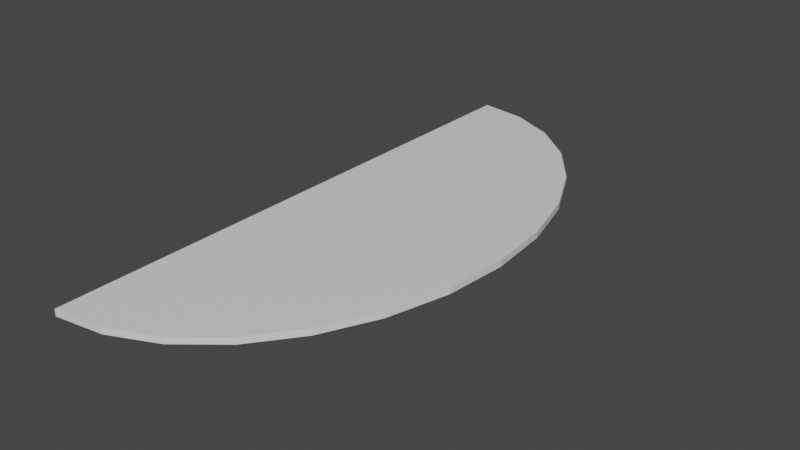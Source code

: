 # Source: CarpetEnd.blend  (saved by Blender 2.93.21; exported with 4.5.12 LTS)
import bpy
from mathutils import Matrix  # noqa: F401  (used for matrix-valued properties, if any)

bpy.ops.wm.read_factory_settings(use_empty=True)
scene = bpy.context.scene
scene.name = 'Scene'

# ---- collections
col_collection = bpy.data.collections.new('Collection'); scene.collection.children.link(col_collection)

# ---- materials (node trees are filled in below, after node groups)
mat_material = bpy.data.materials.new('Material')
mat_material.alpha_threshold = 0.0
mat_material.use_transparent_shadow = False
mat_material.line_color = (0.0, 0.0, 0.0, 1.0)

# ---- material node trees
mat_material.use_nodes = True; mat_material.node_tree.nodes.clear()
_N = mat_material.node_tree.nodes; _L = mat_material.node_tree.links
n0 = _N.new('ShaderNodeOutputMaterial'); n0.name = 'Material Output'; n0.location = (300, 300)
n1 = _N.new('ShaderNodeBsdfPrincipled'); n1.name = 'Principled BSDF'; n1.location = (10, 300)
n1.distribution = 'GGX'
n1.subsurface_method = 'BURLEY'
n1.inputs[2].default_value = 0.4
n1.inputs[3].default_value = 1.45
n1.inputs[27].default_value = (0.0, 0.0, 0.0, 1.0)
n1.inputs[28].default_value = 1.0
_L.new(n1.outputs[0], n0.inputs[0])
n0.is_active_output = True

# ---- world
world_world = bpy.data.worlds.new('World'); scene.world = world_world
world_world.use_nodes = True; world_world.node_tree.nodes.clear()
_N = world_world.node_tree.nodes; _L = world_world.node_tree.links
n0 = _N.new('ShaderNodeOutputWorld'); n0.name = 'World Output'; n0.location = (300, 300)
n1 = _N.new('ShaderNodeBackground'); n1.name = 'Background'; n1.location = (10, 300)
n1.inputs[0].default_value = (0.05088, 0.05088, 0.05088, 1.0)
_L.new(n1.outputs[0], n0.inputs[0])
n0.is_active_output = True
world_world.color = (0.05088, 0.05088, 0.05088)
world_world.use_sun_shadow = False
world_world.sun_shadow_jitter_overblur = 0.0

# ---- meshes
me_cube = bpy.data.meshes.new('Cube')
me_cube.from_pydata([(-1.0, 1.0, 1.0), (-1.0, 1.0, -1.0), (-1.0, -1.0, 1.0), (-1.0, -1.0, -1.0), (-1.0, 0.0, -1.0), (1.0, 0.0, 1.0), (-1.0, 0.0, 1.0), (1.0, 0.0, -1.0), (1.0, 0.0, 1.0), (-1.0, 1.0, 1.0), (0.9499, 0.2225, 1.0), (0.8019, 0.4339, 1.0), (0.5637, 0.6235, 1.0), (0.247, 0.7818, 1.0), (-0.1322, 0.901, 1.0), (-0.555, 0.9749, 1.0), (-1.0, 1.0, -1.0), (1.0, 0.0, -1.0), (-0.555, 0.9749, -1.0), (-0.1322, 0.901, -1.0), (0.247, 0.7818, -1.0), (0.5637, 0.6235, -1.0), (0.8019, 0.4339, -1.0), (0.9499, 0.2225, -1.0), (-1.0, -1.0, 1.0), (1.0, 0.0, 1.0), (-0.555, -0.9749, 1.0), (-0.1322, -0.901, 1.0), (0.247, -0.7818, 1.0), (0.5637, -0.6235, 1.0), (0.8019, -0.4339, 1.0), (0.9499, -0.2225, 1.0), (1.0, 0.0, -1.0), (-1.0, -1.0, -1.0), (0.9499, -0.2225, -1.0), (0.8019, -0.4339, -1.0), (0.5637, -0.6235, -1.0), (0.247, -0.7818, -1.0), (-0.1322, -0.901, -1.0), (-0.555, -0.9749, -1.0)], [], [(4, 7, 32, 34, 35, 36, 37, 38, 39, 33, 3), (5, 6, 2, 24, 26, 27, 28, 29, 30, 31, 25), (4, 6, 0, 1), (33, 24, 2, 3), (8, 10, 11, 12, 13, 14, 15, 9, 0, 6, 5), (1, 0, 9, 16), (7, 5, 25, 32), (3, 2, 6, 4), (1, 16, 18, 19, 20, 21, 22, 23, 17, 7, 4), (8, 17, 23, 10), (10, 23, 22, 11), (11, 22, 21, 12), (12, 21, 20, 13), (13, 20, 19, 14), (14, 19, 18, 15), (15, 18, 16, 9), (24, 33, 39, 26), (26, 39, 38, 27), (27, 38, 37, 28), (28, 37, 36, 29), (29, 36, 35, 30), (30, 35, 34, 31), (31, 34, 32, 25), (17, 8, 5, 7)])
_uv = me_cube.uv_layers.new(name='UVMap')
_uv.uv.foreach_set('vector', [0.125, 0.625, 0.375, 0.625, 0.375, 0.625, 0.3687, 0.6528, 0.3502, 0.6792, 0.3205, 0.7029, 0.2809, 0.7227, 0.2335, 0.7376, 0.1806, 0.7469, 0.125, 0.75, 0.125, 0.75, 0.625, 0.625, 0.875, 0.625, 0.875, 0.75, 0.875, 0.75, 0.8194, 0.7469, 0.7665, 0.7376, 0.7191, 0.7227, 0.6795, 0.7029, 0.6498, 0.6792, 0.6313, 0.6528, 0.625, 0.625, 0.375, 0.125, 0.625, 0.125, 0.625, 0.25, 0.375, 0.25, 0.375, 1.0, 0.625, 1.0, 0.625, 1.0, 0.375, 1.0, 0.625, 0.625, 0.6313, 0.5972, 0.6498, 0.5708, 0.6795, 0.5471, 0.7191, 0.5273, 0.7665, 0.5124, 0.8194, 0.5031, 0.875, 0.5, 0.875, 0.5, 0.875, 0.625, 0.625, 0.625, 0.375, 0.25, 0.625, 0.25, 0.625, 0.25, 0.375, 0.25, 0.375, 0.625, 0.625, 0.625, 0.625, 0.625, 0.375, 0.625, 0.375, 0.0, 0.625, 0.0, 0.625, 0.125, 0.375, 0.125, 0.125, 0.5, 0.125, 0.5, 0.1806, 0.5031, 0.2335, 0.5124, 0.2809, 0.5273, 0.3205, 0.5471, 0.3502, 0.5708, 0.3687, 0.5972, 0.375, 0.625, 0.375, 0.625, 0.125, 0.625, 0.625, 0.625, 0.375, 0.625, 0.375, 0.5972, 0.625, 0.5972, 0.625, 0.5972, 0.375, 0.5972, 0.375, 0.5708, 0.625, 0.5708, 0.625, 0.5708, 0.375, 0.5708, 0.375, 0.5471, 0.625, 0.5471, 0.625, 0.5471, 0.375, 0.5471, 0.375, 0.4059, 0.625, 0.4059, 0.625, 0.4059, 0.375, 0.4059, 0.375, 0.3585, 0.625, 0.3585, 0.625, 0.3585, 0.375, 0.3585, 0.375, 0.3056, 0.625, 0.3056, 0.625, 0.3056, 0.375, 0.3056, 0.375, 0.25, 0.625, 0.25, 0.625, 1.0, 0.375, 1.0, 0.375, 0.9444, 0.625, 0.9444, 0.625, 0.9444, 0.375, 0.9444, 0.375, 0.8915, 0.625, 0.8915, 0.625, 0.8915, 0.375, 0.8915, 0.375, 0.8441, 0.625, 0.8441, 0.625, 0.8441, 0.375, 0.8441, 0.375, 0.7029, 0.625, 0.7029, 0.625, 0.7029, 0.375, 0.7029, 0.375, 0.6792, 0.625, 0.6792, 0.625, 0.6792, 0.375, 0.6792, 0.375, 0.6528, 0.625, 0.6528, 0.625, 0.6528, 0.375, 0.6528, 0.375, 0.625, 0.625, 0.625, 0.375, 0.625, 0.625, 0.625, 0.625, 0.625, 0.375, 0.625])
me_cube.materials.append(mat_material)
me_cube.use_remesh_preserve_volume = False
me_cube.use_remesh_preserve_attributes = False
me_cube.use_mirror_vertex_groups = False
me_cube.update()

# ---- objects
ob_cube = bpy.data.objects.new('Cube', me_cube)

# ---- transforms, parenting, visibility, modifiers, constraints
ob_cube.location = (0.0, 0.0, 0.0)
ob_cube.scale = (0.1244, 0.3228, 0.003799)
ob_cube.lock_rotations_4d = False
ob_cube.empty_display_type = 'ARROWS'
ob_cube.lineart.crease_threshold = 0.0

# ---- collection membership
col_collection.objects.link(ob_cube)

# ---- scene / render settings (as saved in the file)
scene.frame_start = 1; scene.frame_end = 250; scene.frame_set(1)
scene.render.engine = 'BLENDER_EEVEE_NEXT'
scene.cycles.use_denoising = False
scene.cycles.samples = 128
scene.cycles.sampling_pattern = 'TABULATED_SOBOL'
scene.cycles.use_adaptive_sampling = False
scene.cycles.use_light_tree = False
scene.view_settings.view_transform = 'Filmic'
bpy.context.view_layer.update()

# ---- added for rendering (the .blend has no active camera and no usable light): camera, sun
cam_auto = bpy.data.cameras.new('AutoCamera')
cam_auto.lens = 50.0
cam_auto.sensor_width = 36.0
cam_auto.clip_end = 1000.0
ob_auto_camera = bpy.data.objects.new('AutoCamera', cam_auto)
scene.collection.objects.link(ob_auto_camera)
ob_auto_camera.location = (0.64022, -0.768264, 0.512176)
ob_auto_camera.rotation_euler = (1.09748, -7.21219e-08, 0.694738)
scene.camera = ob_auto_camera
light_auto_sun = bpy.data.lights.new('AutoSun', 'SUN')
light_auto_sun.energy = 3.0
light_auto_sun.angle = 0.0523599
ob_auto_sun = bpy.data.objects.new('AutoSun', light_auto_sun)
scene.collection.objects.link(ob_auto_sun)
ob_auto_sun.rotation_euler = (0.872665, 0.174533, 0.523599)
bpy.context.view_layer.update()
